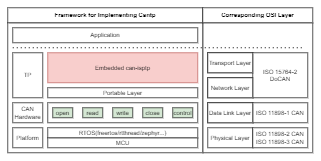

The diagram above was exported from draw.io. Its source (the exported page's mxGraphModel, read from the mxfile embedded in the PNG):
<mxGraphModel dx="989" dy="582" grid="1" gridSize="10" guides="1" tooltips="1" connect="1" arrows="1" fold="1" page="1" pageScale="1" pageWidth="850" pageHeight="1100" math="0" shadow="0">
  <root>
    <mxCell id="0" />
    <mxCell id="1" parent="0" />
    <mxCell id="1O6-kPHElDUAsOVAvHUv-40" value="" style="rounded=0;whiteSpace=wrap;html=1;strokeColor=#000000;" vertex="1" parent="1">
      <mxGeometry x="500" y="110" width="220" height="260" as="geometry" />
    </mxCell>
    <mxCell id="1O6-kPHElDUAsOVAvHUv-37" value="" style="rounded=0;whiteSpace=wrap;html=1;strokeColor=#000000;" vertex="1" parent="1">
      <mxGeometry x="110" y="110" width="390" height="260" as="geometry" />
    </mxCell>
    <mxCell id="1O6-kPHElDUAsOVAvHUv-1" value="MCU" style="rounded=0;whiteSpace=wrap;html=1;" vertex="1" parent="1">
      <mxGeometry x="190" y="340" width="300" height="20" as="geometry" />
    </mxCell>
    <mxCell id="1O6-kPHElDUAsOVAvHUv-2" value="RTOS(freertos/rtthread/zephyr...)" style="rounded=0;whiteSpace=wrap;html=1;" vertex="1" parent="1">
      <mxGeometry x="190" y="320" width="300" height="20" as="geometry" />
    </mxCell>
    <mxCell id="1O6-kPHElDUAsOVAvHUv-3" value="" style="rounded=0;whiteSpace=wrap;html=1;" vertex="1" parent="1">
      <mxGeometry x="190" y="270" width="300" height="40" as="geometry" />
    </mxCell>
    <mxCell id="1O6-kPHElDUAsOVAvHUv-4" value="open" style="rounded=0;whiteSpace=wrap;html=1;fillColor=#d5e8d4;strokeColor=#000000;" vertex="1" parent="1">
      <mxGeometry x="200" y="280" width="40" height="20" as="geometry" />
    </mxCell>
    <mxCell id="1O6-kPHElDUAsOVAvHUv-7" value="read" style="rounded=0;whiteSpace=wrap;html=1;fillColor=#d5e8d4;strokeColor=#000000;" vertex="1" parent="1">
      <mxGeometry x="260" y="280" width="40" height="20" as="geometry" />
    </mxCell>
    <mxCell id="1O6-kPHElDUAsOVAvHUv-8" value="write" style="rounded=0;whiteSpace=wrap;html=1;strokeColor=#000000;fillColor=#d5e8d4;" vertex="1" parent="1">
      <mxGeometry x="320" y="280" width="40" height="20" as="geometry" />
    </mxCell>
    <mxCell id="1O6-kPHElDUAsOVAvHUv-10" value="close" style="rounded=0;whiteSpace=wrap;html=1;strokeColor=#000000;fillColor=#d5e8d4;" vertex="1" parent="1">
      <mxGeometry x="380" y="280" width="40" height="20" as="geometry" />
    </mxCell>
    <mxCell id="1O6-kPHElDUAsOVAvHUv-11" value="control" style="rounded=0;whiteSpace=wrap;html=1;strokeColor=#000000;fillColor=#d5e8d4;" vertex="1" parent="1">
      <mxGeometry x="440" y="280" width="40" height="20" as="geometry" />
    </mxCell>
    <mxCell id="1O6-kPHElDUAsOVAvHUv-12" value="CAN&lt;br&gt;Hardware" style="rounded=0;whiteSpace=wrap;html=1;" vertex="1" parent="1">
      <mxGeometry x="120" y="270" width="60" height="40" as="geometry" />
    </mxCell>
    <mxCell id="1O6-kPHElDUAsOVAvHUv-13" value="Platform" style="rounded=0;whiteSpace=wrap;html=1;" vertex="1" parent="1">
      <mxGeometry x="120" y="320" width="60" height="40" as="geometry" />
    </mxCell>
    <mxCell id="1O6-kPHElDUAsOVAvHUv-14" value="Physical Layer" style="rounded=0;whiteSpace=wrap;html=1;strokeColor=#000000;" vertex="1" parent="1">
      <mxGeometry x="510" y="320" width="90" height="40" as="geometry" />
    </mxCell>
    <mxCell id="1O6-kPHElDUAsOVAvHUv-15" value="Portable Layer" style="rounded=0;whiteSpace=wrap;html=1;strokeColor=#000000;" vertex="1" parent="1">
      <mxGeometry x="190" y="240" width="300" height="20" as="geometry" />
    </mxCell>
    <mxCell id="1O6-kPHElDUAsOVAvHUv-17" value="Embedded can-isptp" style="rounded=0;whiteSpace=wrap;html=1;strokeColor=#b85450;fillColor=#f8cecc;" vertex="1" parent="1">
      <mxGeometry x="190" y="170" width="300" height="60" as="geometry" />
    </mxCell>
    <mxCell id="1O6-kPHElDUAsOVAvHUv-18" value="TP" style="rounded=0;whiteSpace=wrap;html=1;" vertex="1" parent="1">
      <mxGeometry x="120" y="170" width="60" height="90" as="geometry" />
    </mxCell>
    <mxCell id="1O6-kPHElDUAsOVAvHUv-19" value="Data Link Layer" style="rounded=0;whiteSpace=wrap;html=1;strokeColor=#000000;" vertex="1" parent="1">
      <mxGeometry x="510" y="270" width="90" height="40" as="geometry" />
    </mxCell>
    <mxCell id="1O6-kPHElDUAsOVAvHUv-22" value="ISO 11898-1 CAN" style="rounded=0;whiteSpace=wrap;html=1;strokeColor=#000000;" vertex="1" parent="1">
      <mxGeometry x="600" y="270" width="110" height="40" as="geometry" />
    </mxCell>
    <mxCell id="1O6-kPHElDUAsOVAvHUv-23" value="ISO 11898-2 CAN&lt;br&gt;ISO 11898-3 CAN" style="rounded=0;whiteSpace=wrap;html=1;strokeColor=#000000;" vertex="1" parent="1">
      <mxGeometry x="600" y="320" width="110" height="40" as="geometry" />
    </mxCell>
    <mxCell id="1O6-kPHElDUAsOVAvHUv-24" value="Network Layer" style="rounded=0;whiteSpace=wrap;html=1;strokeColor=#000000;" vertex="1" parent="1">
      <mxGeometry x="510" y="220" width="90" height="40" as="geometry" />
    </mxCell>
    <mxCell id="1O6-kPHElDUAsOVAvHUv-26" value="Transport Layer" style="rounded=0;whiteSpace=wrap;html=1;strokeColor=#000000;" vertex="1" parent="1">
      <mxGeometry x="510" y="170" width="90" height="40" as="geometry" />
    </mxCell>
    <mxCell id="1O6-kPHElDUAsOVAvHUv-27" value="ISO 15764-2 DoCAN" style="rounded=0;whiteSpace=wrap;html=1;strokeColor=#000000;" vertex="1" parent="1">
      <mxGeometry x="600" y="170" width="110" height="90" as="geometry" />
    </mxCell>
    <mxCell id="1O6-kPHElDUAsOVAvHUv-32" value="" style="endArrow=none;dashed=1;html=1;dashPattern=1 3;strokeWidth=2;rounded=0;" edge="1" parent="1">
      <mxGeometry width="50" height="50" relative="1" as="geometry">
        <mxPoint x="120" y="160" as="sourcePoint" />
        <mxPoint x="700" y="160" as="targetPoint" />
      </mxGeometry>
    </mxCell>
    <mxCell id="1O6-kPHElDUAsOVAvHUv-33" value="Application" style="rounded=0;whiteSpace=wrap;html=1;strokeColor=#000000;" vertex="1" parent="1">
      <mxGeometry x="120" y="120" width="370" height="30" as="geometry" />
    </mxCell>
    <mxCell id="1O6-kPHElDUAsOVAvHUv-34" value="Transport Layer" style="rounded=0;whiteSpace=wrap;html=1;strokeColor=#000000;" vertex="1" parent="1">
      <mxGeometry x="510" y="170" width="90" height="40" as="geometry" />
    </mxCell>
    <mxCell id="1O6-kPHElDUAsOVAvHUv-35" value="Network Layer" style="rounded=0;whiteSpace=wrap;html=1;strokeColor=#000000;" vertex="1" parent="1">
      <mxGeometry x="510" y="220" width="90" height="40" as="geometry" />
    </mxCell>
    <mxCell id="1O6-kPHElDUAsOVAvHUv-36" value="Data Link Layer" style="rounded=0;whiteSpace=wrap;html=1;strokeColor=#000000;" vertex="1" parent="1">
      <mxGeometry x="510" y="270" width="90" height="40" as="geometry" />
    </mxCell>
    <mxCell id="1O6-kPHElDUAsOVAvHUv-38" value="&lt;b&gt;Framework for Implementing Cantp&lt;/b&gt;" style="rounded=0;whiteSpace=wrap;html=1;strokeColor=#000000;" vertex="1" parent="1">
      <mxGeometry x="110" y="80" width="390" height="30" as="geometry" />
    </mxCell>
    <mxCell id="1O6-kPHElDUAsOVAvHUv-39" value="&lt;b&gt;Corresponding OSI Layer&lt;/b&gt;" style="rounded=0;whiteSpace=wrap;html=1;strokeColor=#000000;" vertex="1" parent="1">
      <mxGeometry x="500" y="80" width="220" height="30" as="geometry" />
    </mxCell>
  </root>
</mxGraphModel>